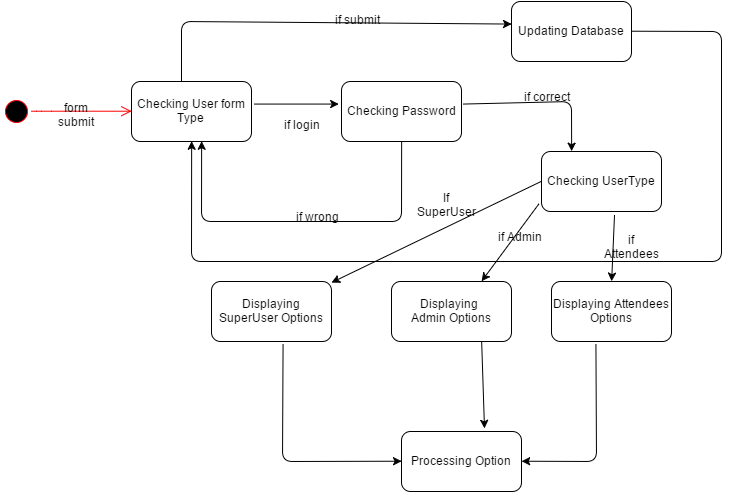

The diagram above was exported from draw.io. Its source (the exported page's mxGraphModel, read from the mxfile embedded in the PNG):
<mxGraphModel dx="1257" dy="606" grid="1" gridSize="10" guides="1" tooltips="1" connect="1" arrows="1" fold="1" page="1" pageScale="1" pageWidth="826" pageHeight="1169" background="#ffffff" math="0">
  <root>
    <mxCell id="0" />
    <mxCell id="1" parent="0" />
    <mxCell id="2" value="Checking User form Type" style="rounded=1;whiteSpace=wrap;html=1;" vertex="1" parent="1">
      <mxGeometry x="150" y="110" width="120" height="60" as="geometry" />
    </mxCell>
    <mxCell id="3" value="" style="ellipse;html=1;shape=startState;fillColor=#000000;strokeColor=#ff0000;" vertex="1" parent="1">
      <mxGeometry x="20" y="125" width="30" height="30" as="geometry" />
    </mxCell>
    <mxCell id="4" value="" style="edgeStyle=orthogonalEdgeStyle;html=1;verticalAlign=bottom;endArrow=open;endSize=8;strokeColor=#ff0000;entryX=0;entryY=0.5;" edge="1" source="3" parent="1" target="2">
      <mxGeometry relative="1" as="geometry">
        <mxPoint x="35" y="170" as="targetPoint" />
        <Array as="points">
          <mxPoint x="60" y="140" />
          <mxPoint x="60" y="140" />
        </Array>
      </mxGeometry>
    </mxCell>
    <mxCell id="5" value="Checking Password" style="rounded=1;whiteSpace=wrap;html=1;" vertex="1" parent="1">
      <mxGeometry x="360" y="110" width="120" height="60" as="geometry" />
    </mxCell>
    <mxCell id="6" value="Updating Database" style="rounded=1;whiteSpace=wrap;html=1;" vertex="1" parent="1">
      <mxGeometry x="530" y="30" width="120" height="60" as="geometry" />
    </mxCell>
    <mxCell id="7" value="Checking UserType" style="rounded=1;whiteSpace=wrap;html=1;" vertex="1" parent="1">
      <mxGeometry x="560" y="180" width="120" height="60" as="geometry" />
    </mxCell>
    <mxCell id="8" value="Displaying SuperUser Options" style="rounded=1;whiteSpace=wrap;html=1;" vertex="1" parent="1">
      <mxGeometry x="230" y="310" width="120" height="60" as="geometry" />
    </mxCell>
    <mxCell id="9" value="Displaying&amp;nbsp;&lt;div&gt;Admin Options&lt;/div&gt;" style="rounded=1;whiteSpace=wrap;html=1;" vertex="1" parent="1">
      <mxGeometry x="410" y="310" width="120" height="60" as="geometry" />
    </mxCell>
    <mxCell id="10" value="Displaying Attendees Options" style="rounded=1;whiteSpace=wrap;html=1;" vertex="1" parent="1">
      <mxGeometry x="570" y="310" width="120" height="60" as="geometry" />
    </mxCell>
    <mxCell id="12" value="" style="endArrow=classic;html=1;entryX=-0.017;entryY=0.367;entryPerimeter=0;exitX=1.025;exitY=0.367;exitPerimeter=0;" edge="1" parent="1" source="2" target="5">
      <mxGeometry width="50" height="50" relative="1" as="geometry">
        <mxPoint x="280" y="160" as="sourcePoint" />
        <mxPoint x="330" y="110" as="targetPoint" />
      </mxGeometry>
    </mxCell>
    <mxCell id="14" value="" style="endArrow=classic;html=1;entryX=0;entryY=0.383;entryPerimeter=0;" edge="1" parent="1" target="6">
      <mxGeometry width="50" height="50" relative="1" as="geometry">
        <mxPoint x="200" y="110" as="sourcePoint" />
        <mxPoint x="250" y="60" as="targetPoint" />
        <Array as="points">
          <mxPoint x="200" y="50" />
        </Array>
      </mxGeometry>
    </mxCell>
    <mxCell id="15" value="" style="endArrow=classic;html=1;entryX=0.25;entryY=0;exitX=1.017;exitY=0.367;exitPerimeter=0;" edge="1" parent="1" source="5" target="7">
      <mxGeometry width="50" height="50" relative="1" as="geometry">
        <mxPoint x="480" y="170" as="sourcePoint" />
        <mxPoint x="530" y="120" as="targetPoint" />
        <Array as="points">
          <mxPoint x="590" y="130" />
        </Array>
      </mxGeometry>
    </mxCell>
    <mxCell id="16" value="" style="endArrow=classic;html=1;entryX=0.5;entryY=0;exitX=0.608;exitY=1.067;exitPerimeter=0;" edge="1" parent="1" source="7" target="10">
      <mxGeometry width="50" height="50" relative="1" as="geometry">
        <mxPoint x="590" y="290" as="sourcePoint" />
        <mxPoint x="640" y="240" as="targetPoint" />
      </mxGeometry>
    </mxCell>
    <mxCell id="17" value="" style="endArrow=classic;html=1;entryX=0.75;entryY=0;exitX=-0.017;exitY=0.883;exitPerimeter=0;" edge="1" parent="1" source="7" target="9">
      <mxGeometry width="50" height="50" relative="1" as="geometry">
        <mxPoint x="550" y="285" as="sourcePoint" />
        <mxPoint x="520" y="240" as="targetPoint" />
      </mxGeometry>
    </mxCell>
    <mxCell id="18" value="" style="endArrow=classic;html=1;exitX=0;exitY=0.5;" edge="1" parent="1" source="7" target="8">
      <mxGeometry width="50" height="50" relative="1" as="geometry">
        <mxPoint x="270" y="300" as="sourcePoint" />
        <mxPoint x="320" y="250" as="targetPoint" />
      </mxGeometry>
    </mxCell>
    <mxCell id="19" value="Processing Option" style="rounded=1;whiteSpace=wrap;html=1;" vertex="1" parent="1">
      <mxGeometry x="420" y="460" width="120" height="60" as="geometry" />
    </mxCell>
    <mxCell id="22" value="form submit" style="text;html=1;strokeColor=none;fillColor=none;align=center;verticalAlign=middle;whiteSpace=wrap;overflow=hidden;" vertex="1" parent="1">
      <mxGeometry x="70" y="115" width="50" height="55" as="geometry" />
    </mxCell>
    <mxCell id="23" value="if submit&lt;div&gt;&lt;br&gt;&lt;/div&gt;" style="text;html=1;strokeColor=none;fillColor=none;align=center;verticalAlign=middle;whiteSpace=wrap;overflow=hidden;" vertex="1" parent="1">
      <mxGeometry x="340" y="30" width="70" height="50" as="geometry" />
    </mxCell>
    <mxCell id="24" value="if login" style="text;html=1;strokeColor=none;fillColor=none;align=center;verticalAlign=middle;whiteSpace=wrap;overflow=hidden;" vertex="1" parent="1">
      <mxGeometry x="290" y="115" width="60" height="75" as="geometry" />
    </mxCell>
    <mxCell id="25" value="" style="endArrow=classic;html=1;exitX=1;exitY=0.5;entryX=0.5;entryY=1;" edge="1" parent="1" source="6" target="2">
      <mxGeometry width="50" height="50" relative="1" as="geometry">
        <mxPoint x="670" y="90" as="sourcePoint" />
        <mxPoint x="720" y="40" as="targetPoint" />
        <Array as="points">
          <mxPoint x="740" y="60" />
          <mxPoint x="740" y="290" />
          <mxPoint x="210" y="290" />
        </Array>
      </mxGeometry>
    </mxCell>
    <mxCell id="26" value="" style="endArrow=classic;html=1;entryX=0.583;entryY=1;entryPerimeter=0;exitX=0.5;exitY=1;" edge="1" parent="1" source="5" target="2">
      <mxGeometry width="50" height="50" relative="1" as="geometry">
        <mxPoint x="410" y="230" as="sourcePoint" />
        <mxPoint x="460" y="180" as="targetPoint" />
        <Array as="points">
          <mxPoint x="420" y="250" />
          <mxPoint x="220" y="250" />
        </Array>
      </mxGeometry>
    </mxCell>
    <mxCell id="27" value="if wrong" style="text;html=1;strokeColor=none;fillColor=none;align=center;verticalAlign=middle;whiteSpace=wrap;overflow=hidden;" vertex="1" parent="1">
      <mxGeometry x="310" y="230" width="50" height="30" as="geometry" />
    </mxCell>
    <mxCell id="28" value="if correct" style="text;html=1;strokeColor=none;fillColor=none;align=center;verticalAlign=middle;whiteSpace=wrap;overflow=hidden;" vertex="1" parent="1">
      <mxGeometry x="530" y="110" width="70" height="30" as="geometry" />
    </mxCell>
    <mxCell id="29" value="" style="endArrow=classic;html=1;entryX=0;entryY=0.5;exitX=0.592;exitY=1.033;exitPerimeter=0;" edge="1" parent="1" source="8" target="19">
      <mxGeometry width="50" height="50" relative="1" as="geometry">
        <mxPoint x="290" y="460" as="sourcePoint" />
        <mxPoint x="340" y="410" as="targetPoint" />
        <Array as="points">
          <mxPoint x="301" y="490" />
        </Array>
      </mxGeometry>
    </mxCell>
    <mxCell id="30" value="" style="endArrow=classic;html=1;entryX=0.692;entryY=-0.05;entryPerimeter=0;exitX=0.75;exitY=1;" edge="1" parent="1" source="9" target="19">
      <mxGeometry width="50" height="50" relative="1" as="geometry">
        <mxPoint x="450" y="440" as="sourcePoint" />
        <mxPoint x="500" y="390" as="targetPoint" />
      </mxGeometry>
    </mxCell>
    <mxCell id="31" value="" style="endArrow=classic;html=1;entryX=1;entryY=0.5;exitX=0.375;exitY=1.033;exitPerimeter=0;" edge="1" parent="1" source="10" target="19">
      <mxGeometry width="50" height="50" relative="1" as="geometry">
        <mxPoint x="630" y="450" as="sourcePoint" />
        <mxPoint x="680" y="400" as="targetPoint" />
        <Array as="points">
          <mxPoint x="615" y="490" />
        </Array>
      </mxGeometry>
    </mxCell>
    <mxCell id="32" value="If SuperUser" style="text;html=1;strokeColor=none;fillColor=none;align=center;verticalAlign=middle;whiteSpace=wrap;overflow=hidden;" vertex="1" parent="1">
      <mxGeometry x="430" y="210" width="70" height="45" as="geometry" />
    </mxCell>
    <mxCell id="35" value="if Attendees" style="text;html=1;strokeColor=none;fillColor=none;align=center;verticalAlign=middle;whiteSpace=wrap;overflow=hidden;" vertex="1" parent="1">
      <mxGeometry x="620" y="260" width="60" height="30" as="geometry" />
    </mxCell>
    <mxCell id="36" value="if Admin" style="text;html=1;strokeColor=none;fillColor=none;align=center;verticalAlign=middle;whiteSpace=wrap;overflow=hidden;" vertex="1" parent="1">
      <mxGeometry x="510" y="250" width="55" height="30" as="geometry" />
    </mxCell>
  </root>
</mxGraphModel>